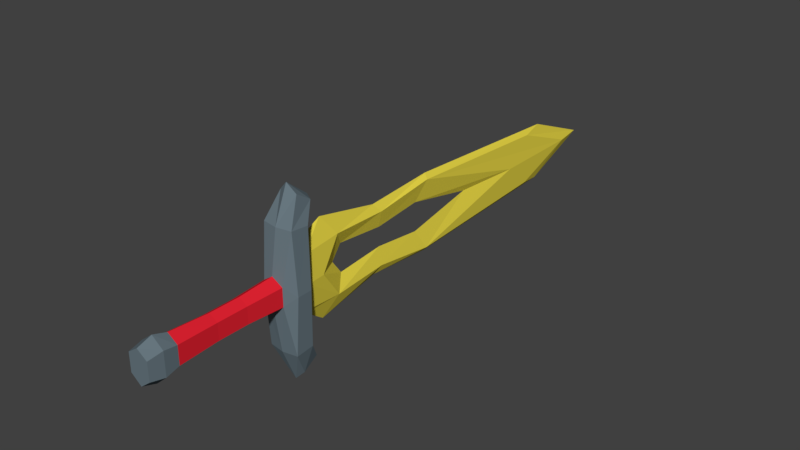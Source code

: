 # Source: Unique1hSword00.blend  (saved by Blender 2.78.0; exported with 4.5.12 LTS)
import bpy
from mathutils import Matrix  # noqa: F401  (used for matrix-valued properties, if any)

bpy.ops.wm.read_factory_settings(use_empty=True)
scene = bpy.context.scene
scene.name = 'Scene'

# ---- collections
col_collection_10 = bpy.data.collections.new('Collection 10'); scene.collection.children.link(col_collection_10)

# ---- materials (node trees are filled in below, after node groups)
mat_material_001 = bpy.data.materials.new('Material.001')
mat_material_001.alpha_threshold = 0.0
mat_material_001.use_transparent_shadow = False
mat_material_001.diffuse_color = (0.8, 0.6715, 0.06169, 1.0)
mat_material_001.roughness = 0.5
mat_material_002 = bpy.data.materials.new('Material.002')
mat_material_002.alpha_threshold = 0.0
mat_material_002.use_transparent_shadow = False
mat_material_002.diffuse_color = (0.1418, 0.1905, 0.2203, 1.0)
mat_material_002.roughness = 0.5
mat_material_003 = bpy.data.materials.new('Material.003')
mat_material_003.alpha_threshold = 0.0
mat_material_003.use_transparent_shadow = False
mat_material_003.diffuse_color = (0.8, 0.01795, 0.03322, 1.0)
mat_material_003.roughness = 0.5

# ---- material node trees

# ---- world
world_world = bpy.data.worlds.new('World'); scene.world = world_world
world_world.color = (0.05088, 0.05088, 0.05088)
world_world.use_sun_shadow = False
world_world.sun_shadow_jitter_overblur = 0.0
world_world.cycles.sampling_method = 'MANUAL'

# ---- meshes
me_plane = bpy.data.meshes.new('Plane')
me_plane.from_pydata([(0.0161, 0.1668, 0.05484), (0.0161, 0.1668, -0.05484), (0.007971, 0.8482, 0.05484), (0.007971, 0.8482, -0.05484), (0.02242, 0.1668, 1.692e-09), (0.01006, 0.9888, 7.595e-10), (0.009155, 0.5075, -0.073), (0.009155, 0.3743, 0.05596), (0.01174, 0.1668, 0.06237), (0.01351, 0.252, 0.06114), (0.01174, 0.1668, -0.06237), (0.009155, 0.3743, -0.05596), (0.009155, 0.5075, 0.073), (0.01252, 0.783, 9.449e-10), (0.01351, 0.252, -0.06114), (0.01983, 0.2072, 1.497e-09), (0.01809, 0.1838, -0.1545), (0.01809, 0.1521, 0.1749), (0.03193, 0.1233, -0.1218), (0.02162, 0.1059, 0.0201), (0.02162, 0.1059, -0.01793), (0.02162, -0.1188, -0.01793), (0.02162, -0.1188, 0.0201), (0.03193, 0.1615, -0.1182), (0.03193, 0.1615, 0.1182), (0.03963, 0.1558, 2.992e-09), (0.01809, 0.1838, 0.1545), (0.01809, 0.1521, -0.1749), (0.03193, 0.1233, 0.1218), (0.03963, 0.1244, -0.0005437), (0.01784, 0.02945, -0.01598), (0.01784, -0.03452, -0.01598), (0.01784, 0.02945, 0.01792), (0.01784, -0.03452, 0.01792), (0.02162, -0.1777, -0.01793), (0.02162, -0.1777, 0.0201), (0.02469, -0.1482, -0.02318), (0.02469, -0.1482, 0.02565), (-0.0161, 0.1668, 0.05484), (-0.0161, 0.1668, -0.05484), (-0.007971, 0.8482, 0.05484), (-0.007971, 0.8482, -0.05484), (-0.02242, 0.1668, -1.692e-09), (-0.01006, 0.9888, -7.595e-10), (-0.009155, 0.5075, -0.073), (-0.009155, 0.3743, 0.05596), (-0.01174, 0.1668, 0.06237), (-0.01351, 0.252, 0.06114), (2.351e-09, 0.4827, -0.03115), (-1.547e-09, 0.3773, 0.02048), (-2.351e-09, 0.4827, 0.03115), (-2.241e-09, 0.2722, 0.02969), (-0.01174, 0.1668, -0.06237), (-4.709e-09, 0.8993, 0.06237), (4.709e-09, 0.8993, -0.06237), (0.0, 1.054, 0.0), (-6.269e-09, 0.5117, 0.08303), (6.269e-09, 0.5117, -0.08303), (-5.504e-09, 0.3602, 0.0729), (5.504e-09, 0.3602, -0.0729), (-7.717e-09, 0.2211, 0.1022), (7.717e-09, 0.2211, -0.1022), (0.0, 0.6368, 7.515e-09), (1.547e-09, 0.3773, -0.02048), (2.241e-09, 0.2722, -0.02969), (0.0, 0.2505, 0.0), (-0.009155, 0.3743, -0.05596), (-0.009155, 0.5075, 0.073), (-0.01252, 0.783, -9.449e-10), (-0.01351, 0.252, -0.06114), (-0.01983, 0.2072, -1.497e-09), (-4.709e-09, 0.1668, 0.06237), (4.709e-09, 0.1668, -0.06237), (-8.922e-09, 0.1668, 0.1182), (8.922e-09, 0.1668, -0.1182), (-0.01809, 0.1838, -0.1545), (-1.177e-08, 0.1945, 0.1559), (1.177e-08, 0.1945, -0.1559), (-0.01809, 0.1521, 0.1749), (-1.461e-08, 0.1475, 0.1935), (1.461e-08, 0.1475, -0.1935), (-0.03193, 0.1233, -0.1218), (-9.193e-09, 0.118, 0.1218), (9.193e-09, 0.118, -0.1218), (-0.02162, 0.1059, 0.0201), (-0.02162, 0.1059, -0.01793), (-2.632e-09, 0.1043, 0.03487), (2.632e-09, 0.1043, -0.03487), (-0.02162, -0.1188, -0.01793), (2.632e-09, -0.1188, -0.03487), (-2.632e-09, -0.1188, 0.03487), (-0.02162, -0.1188, 0.0201), (-0.03193, 0.1615, -0.1182), (-0.03193, 0.1615, 0.1182), (-0.03963, 0.1558, -2.992e-09), (-0.01809, 0.1838, 0.1545), (-0.01809, 0.1521, -0.1749), (-0.03193, 0.1233, 0.1218), (-0.03963, 0.1244, -0.0005437), (-0.01784, 0.02945, -0.01598), (-0.01784, -0.03452, -0.01598), (2.228e-09, -0.03452, -0.02951), (2.228e-09, 0.02945, -0.02951), (-0.01784, 0.02945, 0.01792), (-0.01784, -0.03452, 0.01792), (-2.228e-09, 0.02945, 0.02951), (-2.228e-09, -0.03452, 0.02951), (-0.02162, -0.1777, -0.01793), (2.632e-09, -0.1777, -0.03487), (-2.632e-09, -0.1777, 0.03487), (-0.02162, -0.1777, 0.0201), (-0.02469, -0.1482, -0.02318), (-0.02469, -0.1482, 0.02565), (-3.368e-09, -0.1482, 0.04461), (3.391e-09, -0.1482, -0.04492)], [], [(13, 6, 3, 5), (12, 13, 5, 2), (6, 11, 59, 57), (3, 6, 57, 54), (7, 12, 56, 58), (5, 3, 54, 55), (0, 4, 15, 9), (4, 1, 14, 15), (109, 108, 34, 35), (11, 14, 61, 59), (2, 5, 55, 53), (9, 7, 58, 60), (0, 9, 60, 8), (12, 2, 53, 56), (14, 1, 10, 61), (64, 65, 15, 14), (65, 51, 9, 15), (51, 49, 7, 9), (63, 64, 14, 11), (49, 50, 12, 7), (62, 48, 6, 13), (50, 62, 13, 12), (48, 63, 11, 6), (61, 10, 72), (8, 60, 71), (10, 1, 25, 23), (8, 71, 73, 24), (1, 4, 25), (72, 10, 23, 74), (4, 0, 25), (0, 8, 24, 25), (24, 73, 76, 26), (74, 23, 16, 77), (26, 76, 79, 17), (77, 16, 27, 80), (17, 79, 82, 28), (80, 27, 18, 83), (28, 82, 86, 19), (83, 18, 20, 87), (28, 19, 29), (101, 31, 21, 89), (36, 37, 35, 34), (31, 33, 22, 21), (33, 106, 90, 22), (23, 18, 27, 16), (25, 29, 18, 23), (26, 17, 28, 24), (24, 28, 29, 25), (20, 18, 29), (19, 20, 29), (19, 86, 105, 32), (32, 105, 106, 33), (20, 19, 32, 30), (30, 32, 33, 31), (87, 20, 30, 102), (102, 30, 31, 101), (37, 113, 109, 35), (114, 36, 34, 108), (89, 21, 36, 114), (22, 90, 113, 37), (21, 22, 37, 36), (68, 43, 41, 44), (67, 40, 43, 68), (44, 57, 59, 66), (41, 54, 57, 44), (45, 58, 56, 67), (43, 55, 54, 41), (38, 47, 70, 42), (42, 70, 69, 39), (109, 110, 107, 108), (66, 59, 61, 69), (40, 53, 55, 43), (47, 60, 58, 45), (38, 46, 60, 47), (67, 56, 53, 40), (69, 61, 52, 39), (64, 69, 70, 65), (65, 70, 47, 51), (51, 47, 45, 49), (63, 66, 69, 64), (49, 45, 67, 50), (62, 68, 44, 48), (50, 67, 68, 62), (48, 44, 66, 63), (61, 72, 52), (46, 71, 60), (52, 92, 94, 39), (46, 93, 73, 71), (39, 94, 42), (72, 74, 92, 52), (42, 94, 38), (38, 94, 93, 46), (93, 95, 76, 73), (74, 77, 75, 92), (95, 78, 79, 76), (77, 80, 96, 75), (78, 97, 82, 79), (80, 83, 81, 96), (97, 84, 86, 82), (83, 87, 85, 81), (97, 98, 84), (101, 89, 88, 100), (111, 107, 110, 112), (100, 88, 91, 104), (104, 91, 90, 106), (92, 75, 96, 81), (94, 92, 81, 98), (95, 93, 97, 78), (93, 94, 98, 97), (85, 98, 81), (84, 98, 85), (84, 103, 105, 86), (103, 104, 106, 105), (85, 99, 103, 84), (99, 100, 104, 103), (87, 102, 99, 85), (102, 101, 100, 99), (112, 110, 109, 113), (114, 108, 107, 111), (89, 114, 111, 88), (91, 112, 113, 90), (88, 111, 112, 91)])
me_plane.polygons.foreach_set('material_index', [0, 0, 0, 0, 0, 0, 0, 0, 1, 0, 0, 0, 0, 0, 0, 0, 0, 0, 0, 0, 0, 0, 0, 0, 0, 1, 1, 1, 1, 1, 1, 1, 1, 1, 1, 1, 1, 1, 1, 1, 2, 1, 2, 2, 1, 1, 1, 1, 1, 1, 2, 2, 2, 2, 2, 2, 1, 1, 1, 1, 1, 0, 0, 0, 0, 0, 0, 0, 0, 1, 0, 0, 0, 0, 0, 0, 0, 0, 0, 0, 0, 0, 0, 0, 0, 0, 1, 1, 1, 1, 1, 1, 1, 1, 1, 1, 1, 1, 1, 1, 1, 2, 1, 2, 2, 1, 1, 1, 1, 1, 1, 2, 2, 2, 2, 2, 2, 1, 1, 1, 1, 1])
me_plane.materials.append(mat_material_001)
me_plane.materials.append(mat_material_002)
me_plane.materials.append(mat_material_003)
me_plane.use_remesh_preserve_volume = False
me_plane.use_remesh_preserve_attributes = False
me_plane.use_mirror_vertex_groups = False
me_plane.update()

# ---- objects
ob_unique1hsword00 = bpy.data.objects.new('Unique1hSword00', me_plane)

# ---- transforms, parenting, visibility, modifiers, constraints
ob_unique1hsword00.location = (0.0, 0.0, 0.0)
ob_unique1hsword00.lineart.crease_threshold = 0.0

# ---- collection membership
col_collection_10.objects.link(ob_unique1hsword00)

# ---- scene / render settings (as saved in the file)
scene.frame_start = 1; scene.frame_end = 250; scene.frame_set(0)
scene.render.engine = 'BLENDER_EEVEE_NEXT'
scene.render.resolution_percentage = 50
scene.render.dither_intensity = 0.0
scene.cycles.use_denoising = False
scene.cycles.samples = 128
scene.cycles.sampling_pattern = 'TABULATED_SOBOL'
scene.cycles.light_sampling_threshold = 0.0
scene.cycles.use_adaptive_sampling = False
scene.cycles.use_light_tree = False
scene.cycles.blur_glossy = 0.0
scene.cycles.sample_clamp_indirect = 0.0
scene.view_settings.view_transform = 'Standard'
bpy.context.view_layer.update()

# ---- added for rendering (the .blend has no active camera and no usable light): camera, sun
cam_auto = bpy.data.cameras.new('AutoCamera')
cam_auto.lens = 50.0
cam_auto.sensor_width = 36.0
cam_auto.clip_end = 1000.0
ob_auto_camera = bpy.data.objects.new('AutoCamera', cam_auto)
scene.collection.objects.link(ob_auto_camera)
ob_auto_camera.location = (1.19638, -0.997681, 0.957107)
ob_auto_camera.rotation_euler = (1.09748, -7.21219e-08, 0.694738)
scene.camera = ob_auto_camera
light_auto_sun = bpy.data.lights.new('AutoSun', 'SUN')
light_auto_sun.energy = 3.0
light_auto_sun.angle = 0.0523599
ob_auto_sun = bpy.data.objects.new('AutoSun', light_auto_sun)
scene.collection.objects.link(ob_auto_sun)
ob_auto_sun.rotation_euler = (0.872665, 0.174533, 0.523599)
bpy.context.view_layer.update()
